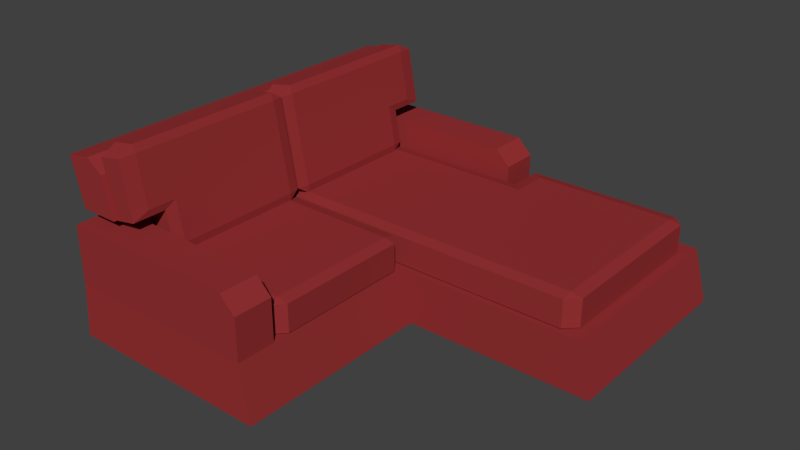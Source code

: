 # Source: SofaLong.blend  (saved by Blender 2.76.0; exported with 4.5.12 LTS)
import bpy
from mathutils import Matrix  # noqa: F401  (used for matrix-valued properties, if any)

bpy.ops.wm.read_factory_settings(use_empty=True)
scene = bpy.context.scene
scene.name = 'Scene'

# ---- collections
col_collection_1 = bpy.data.collections.new('Collection 1'); scene.collection.children.link(col_collection_1)

# ---- materials (node trees are filled in below, after node groups)
mat_sofa_004 = bpy.data.materials.new('Sofa.004')
mat_sofa_004.alpha_threshold = 0.0
mat_sofa_004.roughness = 0.5

# ---- material node trees
mat_sofa_004.use_nodes = True; mat_sofa_004.node_tree.nodes.clear()
_N = mat_sofa_004.node_tree.nodes; _L = mat_sofa_004.node_tree.links
n0 = _N.new('ShaderNodeOutputMaterial'); n0.name = 'Material Output'; n0.location = (300, 300)
n1 = _N.new('ShaderNodeBsdfDiffuse'); n1.name = 'Diffuse BSDF'; n1.location = (10, 300)
n1.inputs[0].default_value = (0.3032, 0.03171, 0.03403, 1.0)
_L.new(n1.outputs[0], n0.inputs[0])
n0.is_active_output = True

# ---- world
world_world = bpy.data.worlds.new('World'); scene.world = world_world
world_world.color = (0.05088, 0.05088, 0.05088)
world_world.use_sun_shadow = False
world_world.sun_shadow_jitter_overblur = 0.0
world_world.cycles.sampling_method = 'MANUAL'
world_world.cycles.sample_map_resolution = 256

# ---- meshes
me_cube_007 = bpy.data.meshes.new('Cube.007')
me_cube_007.from_pydata([(-0.3454, -0.4526, 0.6032), (-0.3471, -0.4526, 0.5763), (-0.2595, -0.4526, 0.5924), (-0.2707, -0.4526, 0.617), (-0.3471, -0.02342, 0.5763), (-0.3454, -0.02342, 0.6032), (-0.2595, -0.02342, 0.5924), (-0.2707, -0.02342, 0.617), (-0.2858, -0.4898, 0.2797), (-0.2922, -0.4526, 0.2785), (-0.281, -0.4526, 0.2539), (-0.2046, -0.4526, 0.2946), (-0.2111, -0.4898, 0.2934), (-0.2063, -0.4526, 0.2676), (-0.281, -0.02342, 0.2539), (-0.2922, -0.02342, 0.2785), (-0.2858, 0.01375, 0.2797), (-0.2046, -0.02342, 0.2946), (-0.2063, -0.02342, 0.2676), (-0.2111, 0.01375, 0.2934), (-0.2293, -0.02342, 0.4282), (-0.2317, 0.01375, 0.4055), (-0.3129, -0.02342, 0.3905), (-0.3064, 0.01375, 0.3917), (-0.2293, -0.4526, 0.4282), (-0.2317, -0.4898, 0.4055), (-0.3129, -0.4526, 0.3905), (-0.3064, -0.4898, 0.3917), (-0.3471, -0.5504, 0.5763), (-0.3407, -0.6045, 0.5775), (-0.3454, -0.5504, 0.6032), (-0.2707, -0.5504, 0.617), (-0.266, -0.6045, 0.5912), (-0.2595, -0.5504, 0.5924), (-0.3407, 0.01472, 0.5775), (-0.266, 0.01472, 0.5912), (-0.2293, -0.5504, 0.4282), (-0.3064, -0.6045, 0.3917), (-0.2317, -0.6045, 0.4055), (-0.3129, -0.5504, 0.3905), (-0.2577, -0.5094, 0.1706), (-0.2963, -0.4708, 0.1706), (-0.2577, -0.4708, 0.1626), (-0.2577, -0.5094, 0.2627), (-0.2577, -0.4708, 0.2707), (-0.2963, -0.4708, 0.2627), (-0.2577, 0.01278, 0.1706), (-0.2577, -0.02576, 0.1626), (-0.2963, -0.02576, 0.1706), (-0.2577, -0.02576, 0.2707), (-0.2577, 0.01278, 0.2627), (-0.2963, -0.02576, 0.2627), (0.1877, -0.5094, 0.1706), (0.1877, -0.4708, 0.1626), (0.2263, -0.4708, 0.1706), (0.1877, -0.4708, 0.2707), (0.1877, -0.5094, 0.2627), (0.2263, -0.4708, 0.2627), (0.2263, -0.02576, 0.1706), (0.1877, -0.02576, 0.1626), (0.1877, 0.01278, 0.1706), (0.1877, -0.02576, 0.2707), (0.2263, -0.02576, 0.2627), (0.1877, 0.01278, 0.2627), (-0.4318, -0.6651, -0.01059), (-0.4318, -0.6558, 0.1664), (-0.4318, 0.6988, -0.01059), (-0.4318, 0.6895, 0.1664), (0.2659, -0.6651, -0.01059), (0.2239, -0.6558, 0.1664), (0.2659, 0.6988, -0.01059), (0.2239, 0.6895, 0.1664), (-0.4318, -0.5134, 0.1664), (-0.4318, 0.549, 0.1664), (0.2239, 0.5595, 0.1664), (0.2239, -0.5258, 0.1664), (-0.3009, 0.6895, 0.1664), (-0.2907, 0.6988, -0.01059), (-0.3009, -0.6558, 0.1664), (-0.2907, -0.6651, -0.01059), (-0.3009, 0.549, 0.1664), (-0.3009, -0.5134, 0.1664), (-0.3009, 0.6895, 0.3583), (-0.3009, -0.6558, 0.3583), (-0.4318, -0.6558, 0.3583), (-0.3009, 0.549, 0.3589), (-0.3009, -0.5134, 0.3589), (-0.4318, -0.5134, 0.3589), (-0.4318, 0.6895, 0.3583), (-0.4318, 0.549, 0.3589), (0.1732, 0.6895, 0.3583), (0.2239, 0.6895, 0.3076), (0.2239, 0.5595, 0.3076), (0.1732, 0.5595, 0.3583), (0.1732, -0.5258, 0.3583), (0.2239, -0.5258, 0.3076), (0.2239, -0.6558, 0.3076), (0.1732, -0.6558, 0.3583), (-0.4318, -0.5134, 0.3951), (-0.4318, 0.549, 0.3951), (-0.3009, 0.549, 0.3951), (-0.3009, -0.5134, 0.3951), (-0.4709, -0.5134, 0.5546), (-0.4709, 0.549, 0.5546), (-0.3009, -0.6189, 0.3951), (-0.4318, -0.6189, 0.3951), (-0.3009, 0.6544, 0.3951), (-0.4318, 0.6544, 0.3951), (-0.4709, -0.6189, 0.5546), (-0.4709, 0.6544, 0.5546), (-0.3884, -0.5134, 0.5679), (-0.3342, -0.5134, 0.5287), (-0.3342, 0.549, 0.5287), (-0.3884, 0.549, 0.5679), (-0.3342, -0.6189, 0.5287), (-0.3884, -0.6189, 0.5679), (-0.3884, 0.6544, 0.5679), (-0.3342, 0.6544, 0.5287), (-0.3454, 0.4873, 0.6032), (-0.3471, 0.4873, 0.5763), (-0.2595, 0.4873, 0.5924), (-0.2707, 0.4873, 0.617), (-0.3471, 0.05815, 0.5763), (-0.3454, 0.05815, 0.6032), (-0.2595, 0.05815, 0.5924), (-0.2707, 0.05815, 0.617), (-0.2858, 0.5245, 0.2797), (-0.2922, 0.4873, 0.2785), (-0.281, 0.4873, 0.2539), (-0.2046, 0.4873, 0.2946), (-0.2111, 0.5245, 0.2934), (-0.2063, 0.4873, 0.2676), (-0.281, 0.05815, 0.2539), (-0.2922, 0.05815, 0.2785), (-0.2858, 0.02098, 0.2797), (-0.2046, 0.05815, 0.2946), (-0.2063, 0.05815, 0.2676), (-0.2111, 0.02098, 0.2934), (-0.2293, 0.05815, 0.4282), (-0.2317, 0.02098, 0.4055), (-0.3129, 0.05815, 0.3905), (-0.3064, 0.02098, 0.3917), (-0.2293, 0.4873, 0.4282), (-0.2317, 0.5245, 0.4055), (-0.3129, 0.4873, 0.3905), (-0.3064, 0.5245, 0.3917), (-0.3471, 0.5851, 0.5763), (-0.3407, 0.6392, 0.5775), (-0.3454, 0.5851, 0.6032), (-0.2707, 0.5851, 0.617), (-0.266, 0.6392, 0.5912), (-0.2595, 0.5851, 0.5924), (-0.3407, 0.02001, 0.5775), (-0.266, 0.02001, 0.5912), (-0.2293, 0.5851, 0.4282), (-0.3064, 0.6392, 0.3917), (-0.2317, 0.6392, 0.4055), (-0.3129, 0.5851, 0.3905), (-0.2577, 0.5424, 0.1706), (-0.2963, 0.5039, 0.1706), (-0.2577, 0.5039, 0.1626), (-0.2577, 0.5424, 0.2627), (-0.2577, 0.5039, 0.2707), (-0.2963, 0.5039, 0.2627), (-0.2577, 0.02024, 0.1706), (-0.2577, 0.05878, 0.1626), (-0.2963, 0.05878, 0.1706), (-0.2577, 0.05878, 0.2707), (-0.2577, 0.02024, 0.2627), (-0.2963, 0.05878, 0.2627), (0.2652, 0.5424, 0.1706), (0.1877, 0.5039, 0.1626), (0.3371, 0.5039, 0.1706), (0.3067, 0.5039, 0.2707), (0.2652, 0.5424, 0.2627), (0.2652, 0.6627, 0.2627), (0.3371, 0.05878, 0.1706), (0.1877, 0.05878, 0.1626), (0.2652, 0.02024, 0.1706), (0.2821, 0.05878, 0.2707), (0.3067, 0.6242, 0.2707), (0.2821, 0.02024, 0.2627), (0.2239, 0.004083, 0.1664), (-0.3009, 0.01778, 0.1664), (-0.4318, 0.01778, 0.3951), (-0.3009, 0.01778, 0.3951), (-0.4709, 0.01778, 0.5546), (-0.3884, 0.01778, 0.5679), (-0.3342, 0.01778, 0.5287), (-0.4318, 0.01778, 0.1664), (-0.4318, 0.01778, 0.3589), (-0.3009, 0.01778, 0.3589), (-0.4318, 0.01684, -0.01059), (0.2659, 0.004083, -0.01059), (-0.2907, 0.01684, -0.01059), (0.8521, 0.6895, 0.1664), (0.8942, 0.6988, -0.01059), (0.8942, 0.004083, -0.01059), (0.8521, 0.004083, 0.1664), (0.8188, 0.5039, 0.1706), (0.7802, 0.5424, 0.1706), (0.8188, 0.5039, 0.2627), (0.7802, 0.5039, 0.2707), (0.7802, 0.02024, 0.1706), (0.8188, 0.05878, 0.1706), (0.7802, 0.02024, 0.2627), (0.7802, 0.05878, 0.2707), (0.8188, 0.05878, 0.2627), (0.7802, 0.6242, 0.2707), (0.7802, 0.6627, 0.1706), (0.2652, 0.6627, 0.1706), (0.7802, 0.6627, 0.2627), (0.8188, 0.6242, 0.1706), (0.8188, 0.6242, 0.2627)], [], [(26, 22, 15, 9), (18, 13, 10, 14), (24, 20, 6, 2), (0, 1, 28, 30), (21, 19, 16, 23), (27, 25, 38, 37), (8, 9, 10), (11, 12, 13), (14, 15, 16), (17, 18, 19), (2, 6, 7, 3), (24, 2, 33, 36), (4, 1, 0, 5), (20, 17, 19, 21), (18, 14, 16, 19), (17, 11, 13, 18), (12, 8, 10, 13), (9, 15, 14, 10), (26, 9, 8, 27), (3, 7, 5, 0), (11, 24, 25, 12), (15, 22, 23, 16), (25, 24, 36, 38), (2, 3, 31, 33), (12, 25, 27, 8), (11, 17, 20, 24), (1, 4, 22, 26), (38, 32, 29, 37), (29, 30, 28), (32, 33, 31), (6, 35, 7), (29, 32, 31, 30), (35, 34, 5, 7), (36, 33, 32, 38), (28, 39, 37, 29), (35, 21, 23, 34), (1, 26, 39, 28), (3, 0, 30, 31), (22, 4, 34, 23), (26, 27, 37, 39), (42, 47, 59, 53), (62, 57, 54, 58), (55, 61, 49, 44), (56, 43, 40, 52), (50, 63, 60, 46), (40, 41, 42), (43, 44, 45), (46, 47, 48), (49, 50, 51), (52, 53, 54), (55, 56, 57), (58, 59, 60), (61, 62, 63), (40, 43, 45, 41), (44, 49, 51, 45), (50, 46, 48, 51), (47, 42, 41, 48), (49, 61, 63, 50), (62, 58, 60, 63), (59, 47, 46, 60), (61, 55, 57, 62), (56, 52, 54, 57), (53, 59, 58, 54), (55, 44, 43, 56), (42, 53, 52, 40), (45, 51, 48, 41), (76, 71, 70, 77), (78, 65, 64, 79), (194, 77, 70, 193), (76, 67, 88, 82), (69, 75, 95, 96), (193, 182, 75, 69, 68), (83, 97, 94, 86), (192, 66, 77, 194), (69, 78, 79, 68), (67, 76, 77, 66), (82, 88, 89, 85), (74, 71, 91, 92), (78, 69, 96, 97, 83), (84, 83, 86, 87), (80, 74, 92, 93, 85), (72, 65, 84, 87), (67, 73, 89, 88), (75, 81, 86, 94, 95), (183, 80, 85, 191), (65, 78, 83, 84), (71, 76, 82, 90, 91), (92, 91, 90, 93), (94, 97, 96, 95), (90, 82, 85, 93), (101, 111, 114, 104), (87, 86, 101, 98), (85, 89, 99, 100), (185, 100, 112, 188), (112, 100, 106, 117), (184, 98, 102, 186), (102, 98, 105, 108), (106, 107, 109, 116, 117), (100, 99, 107, 106), (99, 103, 109, 107), (103, 113, 116, 109), (105, 104, 114, 115, 108), (98, 101, 104, 105), (187, 113, 103, 186), (187, 110, 111, 188), (110, 115, 114, 111), (116, 113, 112, 117), (110, 102, 108, 115), (191, 85, 100, 185), (182, 74, 80, 183), (192, 189, 73, 67, 66), (190, 87, 98, 184), (189, 72, 87, 190), (6, 20, 21, 35), (4, 5, 34), (144, 127, 133, 140), (136, 132, 128, 131), (142, 120, 124, 138), (118, 148, 146, 119), (139, 141, 134, 137), (145, 155, 156, 143), (126, 128, 127), (129, 131, 130), (132, 134, 133), (135, 137, 136), (120, 121, 125, 124), (142, 154, 151, 120), (122, 123, 118, 119), (138, 139, 137, 135), (136, 137, 134, 132), (135, 136, 131, 129), (130, 131, 128, 126), (127, 128, 132, 133), (144, 145, 126, 127), (121, 118, 123, 125), (129, 130, 143, 142), (133, 134, 141, 140), (143, 156, 154, 142), (120, 151, 149, 121), (130, 126, 145, 143), (129, 142, 138, 135), (119, 144, 140, 122), (156, 155, 147, 150), (147, 146, 148), (150, 149, 151), (124, 125, 153), (147, 148, 149, 150), (153, 125, 123, 152), (154, 156, 150, 151), (146, 147, 155, 157), (153, 152, 141, 139), (119, 146, 157, 144), (121, 149, 148, 118), (140, 141, 152, 122), (144, 157, 155, 145), (160, 171, 177, 165), (176, 172, 199, 204), (173, 162, 167, 179), (174, 170, 158, 161), (168, 164, 178, 181), (158, 160, 159), (161, 163, 162), (164, 166, 165), (167, 169, 168), (170, 172, 171), (172, 170, 200, 199), (176, 178, 177), (201, 199, 212, 213), (158, 159, 163, 161), (162, 163, 169, 167), (168, 169, 166, 164), (165, 166, 159, 160), (167, 168, 181, 179), (173, 179, 206, 202), (177, 178, 164, 165), (178, 176, 204, 203), (174, 173, 180, 175), (171, 172, 176, 177), (173, 174, 161, 162), (160, 158, 170, 171), (163, 159, 166, 169), (124, 153, 139, 138), (122, 152, 123), (73, 189, 190, 89), (89, 190, 184, 99), (75, 182, 183, 81), (86, 191, 185, 101), (113, 187, 188, 112), (110, 187, 186, 102), (99, 184, 186, 103), (101, 185, 188, 111), (81, 183, 191, 86), (64, 192, 194, 79), (79, 194, 193, 68), (182, 193, 197, 198), (65, 72, 189, 192, 64), (195, 198, 197, 196), (70, 71, 195, 196), (193, 70, 196, 197), (207, 204, 199, 201), (170, 174, 175, 210), (206, 205, 207), (207, 205, 203, 204), (206, 207, 201, 202), (202, 201, 213, 208), (179, 181, 205, 206), (181, 178, 203, 205), (175, 180, 208, 211), (210, 175, 211, 209), (208, 213, 211), (211, 213, 212, 209), (199, 200, 209, 212), (173, 202, 208, 180), (200, 170, 210, 209), (71, 74, 182, 198, 195)])
me_cube_007.materials.append(mat_sofa_004)
me_cube_007.use_remesh_preserve_volume = False
me_cube_007.use_remesh_preserve_attributes = False
me_cube_007.use_mirror_vertex_groups = False
me_cube_007.update()

# ---- objects
ob_sofalong = bpy.data.objects.new('SofaLong', me_cube_007)

# ---- transforms, parenting, visibility, modifiers, constraints
ob_sofalong.location = (0.0, 0.0, 0.0)
ob_sofalong.lineart.crease_threshold = 0.0

# ---- collection membership
col_collection_1.objects.link(ob_sofalong)

# ---- scene / render settings (as saved in the file)
scene.frame_start = 1; scene.frame_end = 250; scene.frame_set(1)
scene.render.engine = 'CYCLES'
scene.render.resolution_percentage = 50
scene.render.dither_intensity = 0.0
scene.cycles.use_denoising = False
scene.cycles.samples = 10
scene.cycles.sampling_pattern = 'TABULATED_SOBOL'
scene.cycles.light_sampling_threshold = 0.0
scene.cycles.use_adaptive_sampling = False
scene.cycles.use_light_tree = False
scene.cycles.blur_glossy = 0.0
scene.cycles.pixel_filter_type = 'GAUSSIAN'
scene.cycles.sample_clamp_indirect = 0.0
scene.view_settings.view_transform = 'Standard'
bpy.context.view_layer.update()

# ---- added for rendering (the .blend has no active camera and no usable light): camera, sun
cam_auto = bpy.data.cameras.new('AutoCamera')
cam_auto.lens = 50.0
cam_auto.sensor_width = 36.0
cam_auto.clip_end = 1000.0
ob_auto_camera = bpy.data.objects.new('AutoCamera', cam_auto)
scene.collection.objects.link(ob_auto_camera)
ob_auto_camera.location = (2.08904, -2.23607, 1.80515)
ob_auto_camera.rotation_euler = (1.09748, -7.21219e-08, 0.694738)
scene.camera = ob_auto_camera
light_auto_sun = bpy.data.lights.new('AutoSun', 'SUN')
light_auto_sun.energy = 3.0
light_auto_sun.angle = 0.0523599
ob_auto_sun = bpy.data.objects.new('AutoSun', light_auto_sun)
scene.collection.objects.link(ob_auto_sun)
ob_auto_sun.rotation_euler = (0.872665, 0.174533, 0.523599)
bpy.context.view_layer.update()
